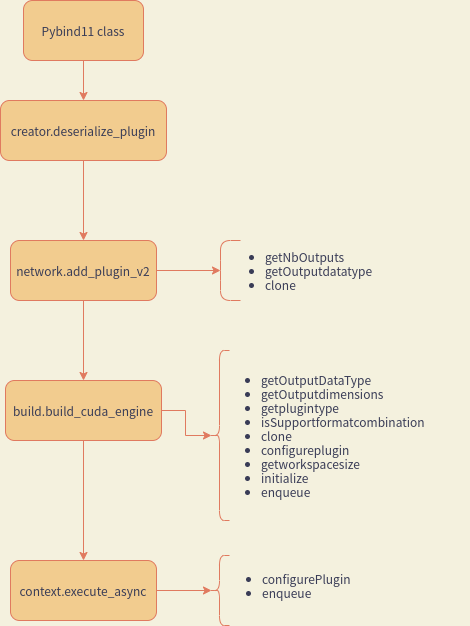

The diagram above was exported from draw.io. Its source (the exported page's mxGraphModel, read from the mxfile embedded in the PNG):
<mxGraphModel dx="1086" dy="780" grid="1" gridSize="10" guides="1" tooltips="1" connect="1" arrows="1" fold="1" page="1" pageScale="1" pageWidth="827" pageHeight="1169" background="#F4F1DE" math="0" shadow="0">
  <root>
    <mxCell id="0" />
    <mxCell id="1" parent="0" />
    <mxCell id="5" value="" style="edgeStyle=orthogonalEdgeStyle;rounded=0;orthogonalLoop=1;jettySize=auto;html=1;labelBackgroundColor=#F4F1DE;strokeColor=#E07A5F;fontColor=#393C56;" parent="1" source="3" target="4" edge="1">
      <mxGeometry relative="1" as="geometry" />
    </mxCell>
    <mxCell id="3" value="Pybind11 class" style="rounded=1;whiteSpace=wrap;html=1;fillColor=#F2CC8F;strokeColor=#E07A5F;fontColor=#393C56;" parent="1" vertex="1">
      <mxGeometry x="354" y="40" width="120" height="60" as="geometry" />
    </mxCell>
    <mxCell id="7" value="" style="edgeStyle=orthogonalEdgeStyle;rounded=0;orthogonalLoop=1;jettySize=auto;html=1;labelBackgroundColor=#F4F1DE;strokeColor=#E07A5F;fontColor=#393C56;" parent="1" source="4" target="6" edge="1">
      <mxGeometry relative="1" as="geometry" />
    </mxCell>
    <mxCell id="4" value="creator.deserialize_plugin" style="rounded=1;whiteSpace=wrap;html=1;fillColor=#F2CC8F;strokeColor=#E07A5F;fontColor=#393C56;" parent="1" vertex="1">
      <mxGeometry x="331" y="140" width="166" height="60" as="geometry" />
    </mxCell>
    <mxCell id="10" value="" style="edgeStyle=orthogonalEdgeStyle;rounded=0;orthogonalLoop=1;jettySize=auto;html=1;labelBackgroundColor=#F4F1DE;strokeColor=#E07A5F;fontColor=#393C56;" parent="1" source="6" target="8" edge="1">
      <mxGeometry relative="1" as="geometry" />
    </mxCell>
    <mxCell id="16" value="" style="edgeStyle=orthogonalEdgeStyle;rounded=0;orthogonalLoop=1;jettySize=auto;html=1;labelBackgroundColor=#F4F1DE;strokeColor=#E07A5F;fontColor=#393C56;" parent="1" source="6" target="15" edge="1">
      <mxGeometry relative="1" as="geometry" />
    </mxCell>
    <mxCell id="6" value="network.add_plugin_v2" style="rounded=1;whiteSpace=wrap;html=1;fillColor=#F2CC8F;strokeColor=#E07A5F;fontColor=#393C56;" parent="1" vertex="1">
      <mxGeometry x="341" y="280" width="146" height="60" as="geometry" />
    </mxCell>
    <mxCell id="8" value="" style="shape=curlyBracket;whiteSpace=wrap;html=1;rounded=1;size=0;fillColor=#F2CC8F;strokeColor=#E07A5F;fontColor=#393C56;" parent="1" vertex="1">
      <mxGeometry x="551" y="280" width="20" height="60" as="geometry" />
    </mxCell>
    <mxCell id="11" value="&lt;ul&gt;&lt;li&gt;getNbOutputs&lt;/li&gt;&lt;li&gt;getOutputdatatype&lt;/li&gt;&lt;li&gt;clone&lt;/li&gt;&lt;/ul&gt;" style="text;strokeColor=none;fillColor=none;html=1;whiteSpace=wrap;verticalAlign=middle;overflow=hidden;fontColor=#393C56;" parent="1" vertex="1">
      <mxGeometry x="554" y="250" width="160" height="120" as="geometry" />
    </mxCell>
    <mxCell id="20" value="" style="edgeStyle=orthogonalEdgeStyle;rounded=0;orthogonalLoop=1;jettySize=auto;html=1;labelBackgroundColor=#F4F1DE;strokeColor=#E07A5F;fontColor=#393C56;" parent="1" source="15" target="19" edge="1">
      <mxGeometry relative="1" as="geometry" />
    </mxCell>
    <mxCell id="23" style="edgeStyle=orthogonalEdgeStyle;rounded=0;orthogonalLoop=1;jettySize=auto;html=1;exitX=1;exitY=0.5;exitDx=0;exitDy=0;entryX=0.1;entryY=0.5;entryDx=0;entryDy=0;entryPerimeter=0;labelBackgroundColor=#F4F1DE;strokeColor=#E07A5F;fontColor=#393C56;" parent="1" source="15" target="17" edge="1">
      <mxGeometry relative="1" as="geometry" />
    </mxCell>
    <mxCell id="15" value="build.build_cuda_engine" style="rounded=1;whiteSpace=wrap;html=1;fillColor=#F2CC8F;strokeColor=#E07A5F;fontColor=#393C56;" parent="1" vertex="1">
      <mxGeometry x="336" y="420" width="156" height="60" as="geometry" />
    </mxCell>
    <mxCell id="17" value="" style="shape=curlyBracket;whiteSpace=wrap;html=1;rounded=1;fillColor=#F2CC8F;strokeColor=#E07A5F;fontColor=#393C56;" parent="1" vertex="1">
      <mxGeometry x="540" y="390" width="20" height="170" as="geometry" />
    </mxCell>
    <mxCell id="18" value="&lt;ul&gt;&lt;li&gt;getOutputDataType&lt;/li&gt;&lt;li&gt;getOutputdimensions&lt;/li&gt;&lt;li&gt;getplugintype&lt;/li&gt;&lt;li&gt;isSupportformatcombination&lt;/li&gt;&lt;li&gt;clone&lt;/li&gt;&lt;li&gt;configureplugin&lt;/li&gt;&lt;li&gt;getworkspacesize&lt;/li&gt;&lt;li&gt;initialize&lt;/li&gt;&lt;li&gt;enqueue&lt;/li&gt;&lt;/ul&gt;" style="text;strokeColor=none;fillColor=none;html=1;whiteSpace=wrap;verticalAlign=middle;overflow=hidden;fontColor=#393C56;" parent="1" vertex="1">
      <mxGeometry x="550" y="370" width="250" height="210" as="geometry" />
    </mxCell>
    <mxCell id="24" style="edgeStyle=orthogonalEdgeStyle;rounded=0;orthogonalLoop=1;jettySize=auto;html=1;exitX=1;exitY=0.5;exitDx=0;exitDy=0;entryX=0.1;entryY=0.5;entryDx=0;entryDy=0;entryPerimeter=0;labelBackgroundColor=#F4F1DE;strokeColor=#E07A5F;fontColor=#393C56;" parent="1" source="19" target="21" edge="1">
      <mxGeometry relative="1" as="geometry" />
    </mxCell>
    <mxCell id="19" value="context.execute_async" style="rounded=1;whiteSpace=wrap;html=1;fillColor=#F2CC8F;strokeColor=#E07A5F;fontColor=#393C56;" parent="1" vertex="1">
      <mxGeometry x="341" y="600" width="146" height="60" as="geometry" />
    </mxCell>
    <mxCell id="21" value="" style="shape=curlyBracket;whiteSpace=wrap;html=1;rounded=1;fillColor=#F2CC8F;strokeColor=#E07A5F;fontColor=#393C56;" parent="1" vertex="1">
      <mxGeometry x="540" y="595" width="20" height="70" as="geometry" />
    </mxCell>
    <mxCell id="22" value="&lt;ul&gt;&lt;li&gt;configurePlugin&lt;/li&gt;&lt;li&gt;enqueue&lt;/li&gt;&lt;/ul&gt;" style="text;strokeColor=none;fillColor=none;html=1;whiteSpace=wrap;verticalAlign=middle;overflow=hidden;fontColor=#393C56;" parent="1" vertex="1">
      <mxGeometry x="551" y="585" width="149" height="80" as="geometry" />
    </mxCell>
  </root>
</mxGraphModel>